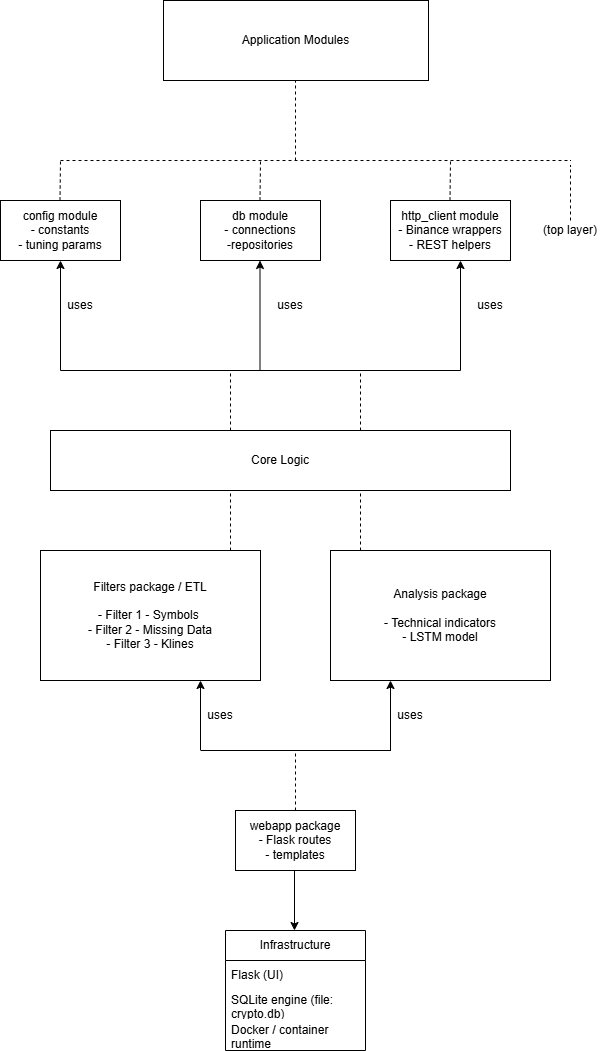

The diagram above was exported from draw.io. Its source (the exported page's mxGraphModel, read from the mxfile embedded in the PNG):
<mxGraphModel dx="1384" dy="786" grid="1" gridSize="10" guides="1" tooltips="1" connect="1" arrows="1" fold="1" page="1" pageScale="1" pageWidth="850" pageHeight="1100" math="0" shadow="0">
  <root>
    <mxCell id="0" />
    <mxCell id="1" parent="0" />
    <mxCell id="vSIcAx60_D2JQxQVmZJT-1" parent="1" style="rounded=0;whiteSpace=wrap;html=1;" value="Application Modules" vertex="1">
      <mxGeometry height="80" width="265" x="293" y="40" as="geometry" />
    </mxCell>
    <mxCell id="vSIcAx60_D2JQxQVmZJT-2" edge="1" parent="1" style="endArrow=none;dashed=1;html=1;rounded=0;" value="">
      <mxGeometry height="50" relative="1" width="50" as="geometry">
        <mxPoint x="425" y="200" as="sourcePoint" />
        <mxPoint x="425" y="120" as="targetPoint" />
      </mxGeometry>
    </mxCell>
    <mxCell id="vSIcAx60_D2JQxQVmZJT-3" parent="1" style="rounded=0;whiteSpace=wrap;html=1;" value="config module&lt;div&gt;- constants&lt;/div&gt;&lt;div&gt;- tuning params&lt;/div&gt;" vertex="1">
      <mxGeometry height="60" width="120" x="130" y="240" as="geometry" />
    </mxCell>
    <mxCell id="vSIcAx60_D2JQxQVmZJT-4" parent="1" style="rounded=0;whiteSpace=wrap;html=1;" value="db module&lt;div&gt;- connections&lt;/div&gt;&lt;div&gt;-repositories&lt;/div&gt;" vertex="1">
      <mxGeometry height="60" width="120" x="330" y="240" as="geometry" />
    </mxCell>
    <mxCell id="vSIcAx60_D2JQxQVmZJT-5" parent="1" style="rounded=0;whiteSpace=wrap;html=1;" value="http_client module&lt;div&gt;- Binance wrappers&lt;/div&gt;&lt;div&gt;- REST helpers&lt;/div&gt;" vertex="1">
      <mxGeometry height="60" width="120" x="520" y="240" as="geometry" />
    </mxCell>
    <mxCell id="vSIcAx60_D2JQxQVmZJT-6" edge="1" parent="1" style="endArrow=none;dashed=1;html=1;rounded=0;" value="">
      <mxGeometry height="50" relative="1" width="50" as="geometry">
        <mxPoint x="190" y="200" as="sourcePoint" />
        <mxPoint x="700.5" y="200" as="targetPoint" />
      </mxGeometry>
    </mxCell>
    <mxCell id="vSIcAx60_D2JQxQVmZJT-7" edge="1" parent="1" style="endArrow=none;dashed=1;html=1;rounded=0;" value="">
      <mxGeometry height="50" relative="1" width="50" as="geometry">
        <mxPoint x="189.5" y="240" as="sourcePoint" />
        <mxPoint x="190" y="200" as="targetPoint" />
      </mxGeometry>
    </mxCell>
    <mxCell id="vSIcAx60_D2JQxQVmZJT-8" edge="1" parent="1" style="endArrow=none;dashed=1;html=1;rounded=0;" value="">
      <mxGeometry height="50" relative="1" width="50" as="geometry">
        <mxPoint x="389.5" y="240" as="sourcePoint" />
        <mxPoint x="390" y="200" as="targetPoint" />
      </mxGeometry>
    </mxCell>
    <mxCell id="vSIcAx60_D2JQxQVmZJT-9" edge="1" parent="1" style="endArrow=none;dashed=1;html=1;rounded=0;" value="">
      <mxGeometry height="50" relative="1" width="50" as="geometry">
        <mxPoint x="579.5" y="240" as="sourcePoint" />
        <mxPoint x="580" y="200" as="targetPoint" />
      </mxGeometry>
    </mxCell>
    <mxCell id="vSIcAx60_D2JQxQVmZJT-10" edge="1" parent="1" style="endArrow=none;dashed=1;html=1;rounded=0;" value="">
      <mxGeometry height="50" relative="1" width="50" as="geometry">
        <mxPoint x="700" y="260" as="sourcePoint" />
        <mxPoint x="700" y="205" as="targetPoint" />
      </mxGeometry>
    </mxCell>
    <mxCell id="vSIcAx60_D2JQxQVmZJT-11" parent="1" style="text;html=1;whiteSpace=wrap;strokeColor=none;fillColor=none;align=center;verticalAlign=middle;rounded=0;" value="(top layer)" vertex="1">
      <mxGeometry height="30" width="60" x="670" y="255" as="geometry" />
    </mxCell>
    <mxCell id="vSIcAx60_D2JQxQVmZJT-12" edge="1" parent="1" style="endArrow=none;html=1;rounded=0;" value="">
      <mxGeometry height="50" relative="1" width="50" as="geometry">
        <mxPoint x="190" y="410" as="sourcePoint" />
        <mxPoint x="590" y="410" as="targetPoint" />
      </mxGeometry>
    </mxCell>
    <mxCell id="vSIcAx60_D2JQxQVmZJT-16" parent="1" style="text;html=1;whiteSpace=wrap;strokeColor=none;fillColor=none;align=center;verticalAlign=middle;rounded=0;" value="uses" vertex="1">
      <mxGeometry height="30" width="60" x="180" y="330" as="geometry" />
    </mxCell>
    <mxCell id="vSIcAx60_D2JQxQVmZJT-17" edge="1" parent="1" style="endArrow=classic;html=1;rounded=0;entryX=0.5;entryY=1;entryDx=0;entryDy=0;" target="vSIcAx60_D2JQxQVmZJT-3" value="">
      <mxGeometry height="50" relative="1" width="50" as="geometry">
        <mxPoint x="190" y="410" as="sourcePoint" />
        <mxPoint x="240" y="360" as="targetPoint" />
      </mxGeometry>
    </mxCell>
    <mxCell id="vSIcAx60_D2JQxQVmZJT-18" edge="1" parent="1" style="endArrow=classic;html=1;rounded=0;entryX=0.5;entryY=1;entryDx=0;entryDy=0;" value="">
      <mxGeometry height="50" relative="1" width="50" as="geometry">
        <mxPoint x="389.5" y="410" as="sourcePoint" />
        <mxPoint x="389.5" y="300" as="targetPoint" />
      </mxGeometry>
    </mxCell>
    <mxCell id="vSIcAx60_D2JQxQVmZJT-19" edge="1" parent="1" style="endArrow=classic;html=1;rounded=0;entryX=0.5;entryY=1;entryDx=0;entryDy=0;" value="">
      <mxGeometry height="50" relative="1" width="50" as="geometry">
        <mxPoint x="590" y="410" as="sourcePoint" />
        <mxPoint x="590" y="300" as="targetPoint" />
      </mxGeometry>
    </mxCell>
    <mxCell id="vSIcAx60_D2JQxQVmZJT-20" parent="1" style="text;html=1;whiteSpace=wrap;strokeColor=none;fillColor=none;align=center;verticalAlign=middle;rounded=0;" value="uses" vertex="1">
      <mxGeometry height="30" width="60" x="390" y="330" as="geometry" />
    </mxCell>
    <mxCell id="vSIcAx60_D2JQxQVmZJT-21" parent="1" style="text;html=1;whiteSpace=wrap;strokeColor=none;fillColor=none;align=center;verticalAlign=middle;rounded=0;" value="uses" vertex="1">
      <mxGeometry height="30" width="60" x="590" y="330" as="geometry" />
    </mxCell>
    <mxCell id="vSIcAx60_D2JQxQVmZJT-22" parent="1" style="rounded=0;whiteSpace=wrap;html=1;" value="Core Logic" vertex="1">
      <mxGeometry height="60" width="460" x="180" y="470" as="geometry" />
    </mxCell>
    <mxCell id="vSIcAx60_D2JQxQVmZJT-23" edge="1" parent="1" style="endArrow=none;dashed=1;html=1;rounded=0;" value="">
      <mxGeometry height="50" relative="1" width="50" as="geometry">
        <mxPoint x="360" y="470" as="sourcePoint" />
        <mxPoint x="360" y="410" as="targetPoint" />
      </mxGeometry>
    </mxCell>
    <mxCell id="vSIcAx60_D2JQxQVmZJT-24" edge="1" parent="1" style="endArrow=none;dashed=1;html=1;rounded=0;" value="">
      <mxGeometry height="50" relative="1" width="50" as="geometry">
        <mxPoint x="490" y="470" as="sourcePoint" />
        <mxPoint x="490" y="410" as="targetPoint" />
      </mxGeometry>
    </mxCell>
    <mxCell id="vSIcAx60_D2JQxQVmZJT-25" edge="1" parent="1" style="endArrow=none;dashed=1;html=1;rounded=0;" value="">
      <mxGeometry height="50" relative="1" width="50" as="geometry">
        <mxPoint x="360" y="590" as="sourcePoint" />
        <mxPoint x="360" y="530" as="targetPoint" />
      </mxGeometry>
    </mxCell>
    <mxCell id="vSIcAx60_D2JQxQVmZJT-26" edge="1" parent="1" style="endArrow=none;dashed=1;html=1;rounded=0;" value="">
      <mxGeometry height="50" relative="1" width="50" as="geometry">
        <mxPoint x="490" y="590" as="sourcePoint" />
        <mxPoint x="490" y="530" as="targetPoint" />
      </mxGeometry>
    </mxCell>
    <mxCell id="vSIcAx60_D2JQxQVmZJT-27" parent="1" style="rounded=0;whiteSpace=wrap;html=1;" value="Filters package / ETL&lt;div&gt;&lt;br&gt;&lt;/div&gt;&lt;div&gt;- Filter 1 - Symbols&amp;nbsp;&lt;/div&gt;&lt;div&gt;- Filter 2 - Missing Data&lt;/div&gt;&lt;div&gt;- Filter 3 - Klines&lt;/div&gt;" vertex="1">
      <mxGeometry height="130" width="220" x="170" y="590" as="geometry" />
    </mxCell>
    <mxCell id="vSIcAx60_D2JQxQVmZJT-29" parent="1" style="rounded=0;whiteSpace=wrap;html=1;" value="Analysis package&lt;div&gt;&lt;br&gt;&lt;/div&gt;&lt;div&gt;- Technical indicators&lt;/div&gt;&lt;div&gt;- LSTM model&lt;/div&gt;" vertex="1">
      <mxGeometry height="130" width="220" x="460" y="590" as="geometry" />
    </mxCell>
    <mxCell id="vSIcAx60_D2JQxQVmZJT-30" edge="1" parent="1" style="endArrow=classic;html=1;rounded=0;" value="">
      <mxGeometry height="50" relative="1" width="50" as="geometry">
        <mxPoint x="330" y="790" as="sourcePoint" />
        <mxPoint x="330" y="720" as="targetPoint" />
      </mxGeometry>
    </mxCell>
    <mxCell id="vSIcAx60_D2JQxQVmZJT-31" edge="1" parent="1" style="endArrow=none;html=1;rounded=0;" value="">
      <mxGeometry height="50" relative="1" width="50" as="geometry">
        <mxPoint x="330.5" y="790" as="sourcePoint" />
        <mxPoint x="520.5" y="790" as="targetPoint" />
      </mxGeometry>
    </mxCell>
    <mxCell id="vSIcAx60_D2JQxQVmZJT-32" edge="1" parent="1" style="endArrow=classic;html=1;rounded=0;" value="">
      <mxGeometry height="50" relative="1" width="50" as="geometry">
        <mxPoint x="520" y="790" as="sourcePoint" />
        <mxPoint x="520" y="720" as="targetPoint" />
      </mxGeometry>
    </mxCell>
    <mxCell id="vSIcAx60_D2JQxQVmZJT-33" parent="1" style="text;html=1;whiteSpace=wrap;strokeColor=none;fillColor=none;align=center;verticalAlign=middle;rounded=0;" value="uses" vertex="1">
      <mxGeometry height="30" width="60" x="320" y="740" as="geometry" />
    </mxCell>
    <mxCell id="vSIcAx60_D2JQxQVmZJT-34" parent="1" style="text;html=1;whiteSpace=wrap;strokeColor=none;fillColor=none;align=center;verticalAlign=middle;rounded=0;" value="uses" vertex="1">
      <mxGeometry height="30" width="60" x="510" y="740" as="geometry" />
    </mxCell>
    <mxCell id="vSIcAx60_D2JQxQVmZJT-35" edge="1" parent="1" style="endArrow=none;dashed=1;html=1;rounded=0;" value="">
      <mxGeometry height="50" relative="1" width="50" as="geometry">
        <mxPoint x="425" y="850" as="sourcePoint" />
        <mxPoint x="425" y="790" as="targetPoint" />
      </mxGeometry>
    </mxCell>
    <mxCell id="vSIcAx60_D2JQxQVmZJT-36" parent="1" style="rounded=0;whiteSpace=wrap;html=1;" value="webapp package&lt;div&gt;- Flask routes&lt;/div&gt;&lt;div&gt;- templates&lt;/div&gt;" vertex="1">
      <mxGeometry height="60" width="120" x="365" y="850" as="geometry" />
    </mxCell>
    <mxCell id="vSIcAx60_D2JQxQVmZJT-37" edge="1" parent="1" style="endArrow=classic;html=1;rounded=0;" value="">
      <mxGeometry height="50" relative="1" width="50" as="geometry">
        <mxPoint x="424" y="910" as="sourcePoint" />
        <mxPoint x="424" y="970" as="targetPoint" />
      </mxGeometry>
    </mxCell>
    <mxCell id="vSIcAx60_D2JQxQVmZJT-38" parent="1" style="swimlane;fontStyle=0;childLayout=stackLayout;horizontal=1;startSize=30;horizontalStack=0;resizeParent=1;resizeParentMax=0;resizeLast=0;collapsible=1;marginBottom=0;whiteSpace=wrap;html=1;" value="Infrastructure" vertex="1">
      <mxGeometry height="120" width="140" x="355" y="970" as="geometry">
        <mxRectangle height="30" width="110" x="355" y="970" as="alternateBounds" />
      </mxGeometry>
    </mxCell>
    <mxCell id="vSIcAx60_D2JQxQVmZJT-39" parent="vSIcAx60_D2JQxQVmZJT-38" style="text;strokeColor=none;fillColor=none;align=left;verticalAlign=middle;spacingLeft=4;spacingRight=4;overflow=hidden;points=[[0,0.5],[1,0.5]];portConstraint=eastwest;rotatable=0;whiteSpace=wrap;html=1;" value="Flask (UI)" vertex="1">
      <mxGeometry height="30" width="140" y="30" as="geometry" />
    </mxCell>
    <mxCell id="vSIcAx60_D2JQxQVmZJT-40" parent="vSIcAx60_D2JQxQVmZJT-38" style="text;strokeColor=none;fillColor=none;align=left;verticalAlign=middle;spacingLeft=4;spacingRight=4;overflow=hidden;points=[[0,0.5],[1,0.5]];portConstraint=eastwest;rotatable=0;whiteSpace=wrap;html=1;" value="SQLite engine (file: crypto.db)" vertex="1">
      <mxGeometry height="30" width="140" y="60" as="geometry" />
    </mxCell>
    <mxCell id="vSIcAx60_D2JQxQVmZJT-41" parent="vSIcAx60_D2JQxQVmZJT-38" style="text;strokeColor=none;fillColor=none;align=left;verticalAlign=middle;spacingLeft=4;spacingRight=4;overflow=hidden;points=[[0,0.5],[1,0.5]];portConstraint=eastwest;rotatable=0;whiteSpace=wrap;html=1;" value="Docker / container runtime" vertex="1">
      <mxGeometry height="30" width="140" y="90" as="geometry" />
    </mxCell>
  </root>
</mxGraphModel>